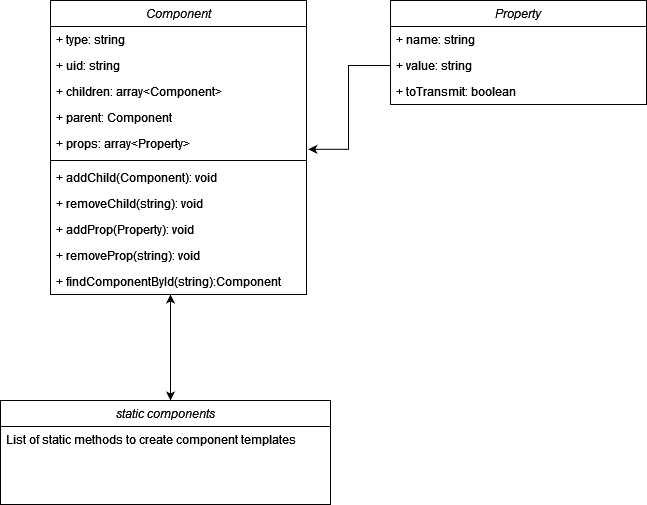

The diagram above was exported from draw.io. Its source (the exported page's mxGraphModel, read from the mxfile embedded in the PNG):
<mxGraphModel dx="1728" dy="922" grid="1" gridSize="10" guides="1" tooltips="1" connect="1" arrows="1" fold="1" page="1" pageScale="1" pageWidth="827" pageHeight="1169" math="0" shadow="0">
  <root>
    <mxCell id="WIyWlLk6GJQsqaUBKTNV-0" />
    <mxCell id="WIyWlLk6GJQsqaUBKTNV-1" parent="WIyWlLk6GJQsqaUBKTNV-0" />
    <mxCell id="zkfFHV4jXpPFQw0GAbJ--0" value="Component" style="swimlane;fontStyle=2;align=center;verticalAlign=top;childLayout=stackLayout;horizontal=1;startSize=26;horizontalStack=0;resizeParent=1;resizeLast=0;collapsible=1;marginBottom=0;rounded=0;shadow=0;strokeWidth=1;" parent="WIyWlLk6GJQsqaUBKTNV-1" vertex="1">
      <mxGeometry x="270" y="60.00000000000003" width="256" height="294" as="geometry">
        <mxRectangle x="370" y="350" width="160" height="26" as="alternateBounds" />
      </mxGeometry>
    </mxCell>
    <mxCell id="zkfFHV4jXpPFQw0GAbJ--2" value="+ type: string        " style="text;align=left;verticalAlign=top;spacingLeft=4;spacingRight=4;overflow=hidden;rotatable=0;points=[[0,0.5],[1,0.5]];portConstraint=eastwest;rounded=0;shadow=0;html=0;" parent="zkfFHV4jXpPFQw0GAbJ--0" vertex="1">
      <mxGeometry y="26" width="256" height="26" as="geometry" />
    </mxCell>
    <mxCell id="zkfFHV4jXpPFQw0GAbJ--1" value="+ uid: string" style="text;align=left;verticalAlign=top;spacingLeft=4;spacingRight=4;overflow=hidden;rotatable=0;points=[[0,0.5],[1,0.5]];portConstraint=eastwest;" parent="zkfFHV4jXpPFQw0GAbJ--0" vertex="1">
      <mxGeometry y="52" width="256" height="26" as="geometry" />
    </mxCell>
    <mxCell id="zkfFHV4jXpPFQw0GAbJ--3" value="+ children: array&lt;Component&gt;&#10;" style="text;align=left;verticalAlign=top;spacingLeft=4;spacingRight=4;overflow=hidden;rotatable=0;points=[[0,0.5],[1,0.5]];portConstraint=eastwest;rounded=0;shadow=0;html=0;" parent="zkfFHV4jXpPFQw0GAbJ--0" vertex="1">
      <mxGeometry y="78" width="256" height="26" as="geometry" />
    </mxCell>
    <mxCell id="KoA3jzrEBrpGj3wzj5hd-0" value="+ parent: Component&#10;" style="text;align=left;verticalAlign=top;spacingLeft=4;spacingRight=4;overflow=hidden;rotatable=0;points=[[0,0.5],[1,0.5]];portConstraint=eastwest;rounded=0;shadow=0;html=0;" vertex="1" parent="zkfFHV4jXpPFQw0GAbJ--0">
      <mxGeometry y="104" width="256" height="26" as="geometry" />
    </mxCell>
    <mxCell id="KoA3jzrEBrpGj3wzj5hd-1" value="+ props: array&lt;Property&gt;&#10;" style="text;align=left;verticalAlign=top;spacingLeft=4;spacingRight=4;overflow=hidden;rotatable=0;points=[[0,0.5],[1,0.5]];portConstraint=eastwest;rounded=0;shadow=0;html=0;" vertex="1" parent="zkfFHV4jXpPFQw0GAbJ--0">
      <mxGeometry y="130" width="256" height="26" as="geometry" />
    </mxCell>
    <mxCell id="zkfFHV4jXpPFQw0GAbJ--4" value="" style="line;html=1;strokeWidth=1;align=left;verticalAlign=middle;spacingTop=-1;spacingLeft=3;spacingRight=3;rotatable=0;labelPosition=right;points=[];portConstraint=eastwest;" parent="zkfFHV4jXpPFQw0GAbJ--0" vertex="1">
      <mxGeometry y="156" width="256" height="8" as="geometry" />
    </mxCell>
    <mxCell id="zkfFHV4jXpPFQw0GAbJ--5" value="+ addChild(Component): void" style="text;align=left;verticalAlign=top;spacingLeft=4;spacingRight=4;overflow=hidden;rotatable=0;points=[[0,0.5],[1,0.5]];portConstraint=eastwest;" parent="zkfFHV4jXpPFQw0GAbJ--0" vertex="1">
      <mxGeometry y="164" width="256" height="26" as="geometry" />
    </mxCell>
    <mxCell id="KoA3jzrEBrpGj3wzj5hd-2" value="+ removeChild(string): void&#10;&#10;" style="text;align=left;verticalAlign=top;spacingLeft=4;spacingRight=4;overflow=hidden;rotatable=0;points=[[0,0.5],[1,0.5]];portConstraint=eastwest;" vertex="1" parent="zkfFHV4jXpPFQw0GAbJ--0">
      <mxGeometry y="190" width="256" height="26" as="geometry" />
    </mxCell>
    <mxCell id="KoA3jzrEBrpGj3wzj5hd-3" value="+ addProp(Property): void&#10;&#10;" style="text;align=left;verticalAlign=top;spacingLeft=4;spacingRight=4;overflow=hidden;rotatable=0;points=[[0,0.5],[1,0.5]];portConstraint=eastwest;" vertex="1" parent="zkfFHV4jXpPFQw0GAbJ--0">
      <mxGeometry y="216" width="256" height="26" as="geometry" />
    </mxCell>
    <mxCell id="KoA3jzrEBrpGj3wzj5hd-4" value="+ removeProp(string): void&#10;&#10;&#10;" style="text;align=left;verticalAlign=top;spacingLeft=4;spacingRight=4;overflow=hidden;rotatable=0;points=[[0,0.5],[1,0.5]];portConstraint=eastwest;" vertex="1" parent="zkfFHV4jXpPFQw0GAbJ--0">
      <mxGeometry y="242" width="256" height="26" as="geometry" />
    </mxCell>
    <mxCell id="KoA3jzrEBrpGj3wzj5hd-5" value="+ findComponentById(string):Component&#10;&#10;&#10;" style="text;align=left;verticalAlign=top;spacingLeft=4;spacingRight=4;overflow=hidden;rotatable=0;points=[[0,0.5],[1,0.5]];portConstraint=eastwest;" vertex="1" parent="zkfFHV4jXpPFQw0GAbJ--0">
      <mxGeometry y="268" width="256" height="26" as="geometry" />
    </mxCell>
    <mxCell id="KoA3jzrEBrpGj3wzj5hd-6" value="" style="endArrow=classic;startArrow=classic;html=1;rounded=0;" edge="1" parent="WIyWlLk6GJQsqaUBKTNV-1">
      <mxGeometry width="50" height="50" relative="1" as="geometry">
        <mxPoint x="390" y="460" as="sourcePoint" />
        <mxPoint x="390" y="354" as="targetPoint" />
      </mxGeometry>
    </mxCell>
    <mxCell id="KoA3jzrEBrpGj3wzj5hd-7" value="Property" style="swimlane;fontStyle=2;align=center;verticalAlign=top;childLayout=stackLayout;horizontal=1;startSize=26;horizontalStack=0;resizeParent=1;resizeLast=0;collapsible=1;marginBottom=0;rounded=0;shadow=0;strokeWidth=1;" vertex="1" parent="WIyWlLk6GJQsqaUBKTNV-1">
      <mxGeometry x="610" y="60" width="256" height="104" as="geometry">
        <mxRectangle x="370" y="350" width="160" height="26" as="alternateBounds" />
      </mxGeometry>
    </mxCell>
    <mxCell id="KoA3jzrEBrpGj3wzj5hd-8" value="+ name: string" style="text;align=left;verticalAlign=top;spacingLeft=4;spacingRight=4;overflow=hidden;rotatable=0;points=[[0,0.5],[1,0.5]];portConstraint=eastwest;rounded=0;shadow=0;html=0;" vertex="1" parent="KoA3jzrEBrpGj3wzj5hd-7">
      <mxGeometry y="26" width="256" height="26" as="geometry" />
    </mxCell>
    <mxCell id="KoA3jzrEBrpGj3wzj5hd-9" value="+ value: string" style="text;align=left;verticalAlign=top;spacingLeft=4;spacingRight=4;overflow=hidden;rotatable=0;points=[[0,0.5],[1,0.5]];portConstraint=eastwest;" vertex="1" parent="KoA3jzrEBrpGj3wzj5hd-7">
      <mxGeometry y="52" width="256" height="26" as="geometry" />
    </mxCell>
    <mxCell id="KoA3jzrEBrpGj3wzj5hd-10" value="+ toTransmit: boolean" style="text;align=left;verticalAlign=top;spacingLeft=4;spacingRight=4;overflow=hidden;rotatable=0;points=[[0,0.5],[1,0.5]];portConstraint=eastwest;rounded=0;shadow=0;html=0;" vertex="1" parent="KoA3jzrEBrpGj3wzj5hd-7">
      <mxGeometry y="78" width="256" height="26" as="geometry" />
    </mxCell>
    <mxCell id="KoA3jzrEBrpGj3wzj5hd-19" value="" style="edgeStyle=orthogonalEdgeStyle;rounded=0;orthogonalLoop=1;jettySize=auto;html=1;entryX=1.007;entryY=0.724;entryDx=0;entryDy=0;entryPerimeter=0;" edge="1" parent="WIyWlLk6GJQsqaUBKTNV-1" source="KoA3jzrEBrpGj3wzj5hd-9" target="KoA3jzrEBrpGj3wzj5hd-1">
      <mxGeometry relative="1" as="geometry" />
    </mxCell>
    <mxCell id="KoA3jzrEBrpGj3wzj5hd-20" value="static components" style="swimlane;fontStyle=2;align=center;verticalAlign=top;childLayout=stackLayout;horizontal=1;startSize=26;horizontalStack=0;resizeParent=1;resizeLast=0;collapsible=1;marginBottom=0;rounded=0;shadow=0;strokeWidth=1;" vertex="1" parent="WIyWlLk6GJQsqaUBKTNV-1">
      <mxGeometry x="220" y="460" width="330" height="104" as="geometry">
        <mxRectangle x="370" y="350" width="160" height="26" as="alternateBounds" />
      </mxGeometry>
    </mxCell>
    <mxCell id="KoA3jzrEBrpGj3wzj5hd-21" value="List of static methods to create component templates" style="text;align=left;verticalAlign=top;spacingLeft=4;spacingRight=4;overflow=hidden;rotatable=0;points=[[0,0.5],[1,0.5]];portConstraint=eastwest;rounded=0;shadow=0;html=0;" vertex="1" parent="KoA3jzrEBrpGj3wzj5hd-20">
      <mxGeometry y="26" width="330" height="26" as="geometry" />
    </mxCell>
  </root>
</mxGraphModel>